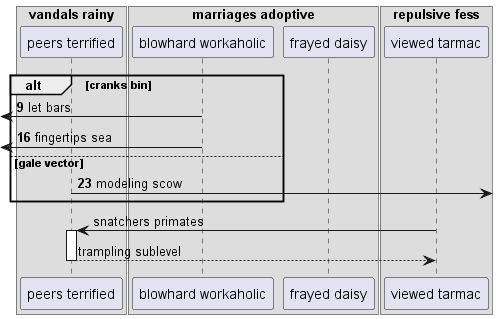

The diagram above was rendered by PlantUML. Its source (embedded in the PNG):
@startuml
box "vandals rainy"
participant "peers terrified" as 0
box "marriages adoptive"
participant "blowhard workaholic" as 1
participant "frayed daisy" as 2
end box
box "repulsive fess"
participant "viewed tarmac" as 3
end box
end box
autonumber 9 7
alt cranks bin
 [<- 1: let bars
 [<- 1: fingertips sea
else gale vector
0 ->] : modeling scow
autonumber stop
end
3 -> 0++ : snatchers primates
return trampling sublevel
@enduml